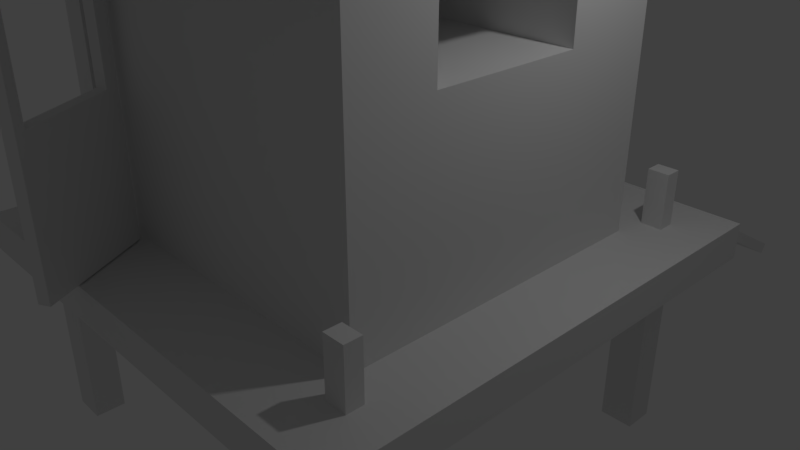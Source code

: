 # Source: beachHouse.blend  (saved by Blender 2.79.0; exported with 4.5.12 LTS)
import bpy
from mathutils import Matrix  # noqa: F401  (used for matrix-valued properties, if any)

bpy.ops.wm.read_factory_settings(use_empty=True)
scene = bpy.context.scene
scene.name = 'Scene'

# ---- collections
col_collection_1 = bpy.data.collections.new('Collection 1'); scene.collection.children.link(col_collection_1)

# ---- materials (node trees are filled in below, after node groups)
mat_material = bpy.data.materials.new('Material')
mat_material.alpha_threshold = 0.0
mat_material.use_transparent_shadow = False
mat_material.roughness = 0.5
mat_material.line_color = (0.0, 0.0, 0.0, 1.0)

# ---- material node trees

# ---- world
world_world = bpy.data.worlds.new('World'); scene.world = world_world
world_world.color = (0.05088, 0.05088, 0.05088)
world_world.use_sun_shadow = False
world_world.sun_shadow_jitter_overblur = 0.0
world_world.cycles.sampling_method = 'MANUAL'

# ---- cameras
cam_camera = bpy.data.cameras.new('Camera')
cam_camera.clip_end = 100.0
cam_camera.lens = 35.0
cam_camera.sensor_width = 32.0
cam_camera.sensor_height = 18.0
cam_camera.ortho_scale = 7.314
cam_camera.dof.focus_distance = 0.0
cam_camera.dof.aperture_fstop = 128.0

# ---- lights
light_lamp = bpy.data.lights.new('Lamp', 'POINT')
light_lamp.transmission_factor = 0.0
light_lamp.cutoff_distance = 30.0
light_lamp.energy = 100.0
light_lamp.shadow_buffer_clip_start = 1.001
light_lamp.shadow_soft_size = 0.1
light_lamp.shadow_maximum_resolution = 0.006
light_lamp.use_absolute_resolution = True

# ---- meshes
me_cube_015 = bpy.data.meshes.new('Cube.015')
me_cube_015.from_pydata([(-1.0, -1.0, -1.0), (-1.0, -1.0, 1.0), (-1.0, 1.0, -1.0), (-1.0, 1.0, 1.0), (1.0, -1.0, -1.0), (1.0, -1.0, 1.0), (1.0, 1.0, -1.0), (1.0, 1.0, 1.0)], [], [(0, 1, 3, 2), (2, 3, 7, 6), (6, 7, 5, 4), (4, 5, 1, 0), (2, 6, 4, 0), (7, 3, 1, 5)])
me_cube_015.use_remesh_preserve_volume = False
me_cube_015.use_remesh_preserve_attributes = False
me_cube_015.use_mirror_vertex_groups = False
me_cube_015.update()
me_cube_011 = bpy.data.meshes.new('Cube.011')
me_cube_011.from_pydata([(-1.0, -1.0, -1.0), (-1.0, -1.0, 1.0), (-1.0, 1.0, -1.0), (-1.0, 1.0, 1.0), (1.0, -1.0, -1.0), (1.0, -1.0, 1.0), (1.0, 1.0, -1.0), (1.0, 1.0, 1.0), (1.0, -0.8297, 0.9317), (-1.0, -0.7944, 0.9317), (1.0, -0.8297, 0.04052), (-1.0, -0.7944, 0.04052), (1.0, 0.7594, 0.9317), (-1.0, 0.7948, 0.9317), (1.0, 0.7594, 0.04052), (-1.0, 0.7948, 0.04052), (-1.0, 0.7948, 0.7948)], [], [(0, 1, 9, 11, 15, 16, 3, 2), (2, 3, 7, 6), (6, 7, 12, 14, 10, 5, 4), (4, 5, 1, 0), (2, 6, 4, 0), (7, 3, 1, 5), (10, 11, 9, 8), (5, 10, 8, 12, 7), (3, 16, 13, 9, 1), (14, 15, 11, 10), (15, 14, 12, 13, 16), (13, 12, 8, 9)])
me_cube_011.use_remesh_preserve_volume = False
me_cube_011.use_remesh_preserve_attributes = False
me_cube_011.use_mirror_vertex_groups = False
me_cube_011.update()
me_cube_010 = bpy.data.meshes.new('Cube.010')
me_cube_010.from_pydata([(-1.0, -1.0, -1.0), (-1.0, -1.0, 1.0), (-1.0, 1.48, -1.492), (-1.0, 1.0, 1.0), (1.0, -1.0, -1.0), (1.0, -1.0, 1.0), (1.0, 1.48, -1.492), (1.0, 1.0, 1.0)], [], [(0, 1, 3, 2), (2, 3, 7, 6), (6, 7, 5, 4), (4, 5, 1, 0), (2, 6, 4, 0), (7, 3, 1, 5)])
me_cube_010.use_remesh_preserve_volume = False
me_cube_010.use_remesh_preserve_attributes = False
me_cube_010.use_mirror_vertex_groups = False
me_cube_010.update()
me_cube_008 = bpy.data.meshes.new('Cube.008')
me_cube_008.from_pydata([(-1.0, -1.0, -1.0), (-1.0, -1.0, 1.0), (-1.0, 1.0, -1.0), (-1.0, 1.0, 1.0), (1.0, -1.0, -1.0), (1.0, -1.0, 1.0), (1.0, 1.0, -1.0), (1.0, 1.0, 1.0)], [], [(0, 1, 3, 2), (2, 3, 7, 6), (6, 7, 5, 4), (4, 5, 1, 0), (2, 6, 4, 0), (7, 3, 1, 5)])
me_cube_008.use_remesh_preserve_volume = False
me_cube_008.use_remesh_preserve_attributes = False
me_cube_008.use_mirror_vertex_groups = False
me_cube_008.update()
me_cube_007 = bpy.data.meshes.new('Cube.007')
me_cube_007.from_pydata([(-1.0, -1.0, -1.0), (-1.0, -1.0, 1.0), (-1.0, 1.0, -1.0), (-1.0, 1.0, 1.0), (1.0, -1.0, -1.0), (1.0, -1.0, 1.0), (1.0, 1.0, -1.0), (1.0, 1.0, 1.0)], [], [(0, 1, 3, 2), (2, 3, 7, 6), (6, 7, 5, 4), (4, 5, 1, 0), (2, 6, 4, 0), (7, 3, 1, 5)])
me_cube_007.use_remesh_preserve_volume = False
me_cube_007.use_remesh_preserve_attributes = False
me_cube_007.use_mirror_vertex_groups = False
me_cube_007.update()
me_cube_002 = bpy.data.meshes.new('Cube.002')
me_cube_002.from_pydata([(-1.0, -1.0, -1.0), (-1.0, -1.0, 1.0), (-1.0, 1.0, -1.0), (-1.0, 1.0, 1.0), (1.0, -1.0, -1.0), (1.0, -1.0, 1.0), (1.0, 1.0, -1.0), (1.0, 1.0, 1.0)], [], [(0, 1, 3, 2), (2, 3, 7, 6), (6, 7, 5, 4), (4, 5, 1, 0), (2, 6, 4, 0), (7, 3, 1, 5)])
me_cube_002.use_remesh_preserve_volume = False
me_cube_002.use_remesh_preserve_attributes = False
me_cube_002.use_mirror_vertex_groups = False
me_cube_002.update()
me_cube_001 = bpy.data.meshes.new('Cube.001')
me_cube_001.from_pydata([(-1.0, -1.0, -1.0), (-1.0, -1.0, 1.0), (-1.0, 1.0, -1.0), (-1.0, 1.0, 1.0), (1.0, -1.0, -1.0), (1.0, -1.0, 1.0), (1.0, 1.0, -1.0), (1.0, 1.0, 1.0)], [], [(0, 1, 3, 2), (2, 3, 7, 6), (6, 7, 5, 4), (4, 5, 1, 0), (2, 6, 4, 0), (7, 3, 1, 5)])
me_cube_001.use_remesh_preserve_volume = False
me_cube_001.use_remesh_preserve_attributes = False
me_cube_001.use_mirror_vertex_groups = False
me_cube_001.update()
me_cube = bpy.data.meshes.new('Cube')
me_cube.from_pydata([(1.0, 1.0, -1.0), (1.0, -1.0, -1.0), (-1.0, -1.0, -1.0), (-1.0, 1.0, -1.0), (1.0, 1.0, 1.0), (1.0, -1.0, 1.0), (-1.0, -1.0, 1.0), (-1.0, 1.0, 1.0), (-1.0, -0.5037, 0.2664), (1.0, -0.5037, 0.2664), (-1.0, 0.4055, 0.2664), (1.0, 0.4055, 0.2664), (-1.0, 0.4055, 0.4055), (-1.0, 0.4055, 0.7482), (1.0, 0.4055, 0.7482), (-1.0, -0.5037, 0.7482), (1.0, -0.5037, 0.7482)], [], [(0, 1, 2, 3), (4, 7, 6, 5), (0, 4, 14, 11, 9, 5, 1), (1, 5, 6, 2), (2, 6, 15, 8, 10, 12, 7, 3), (4, 0, 3, 7), (10, 11, 14, 13, 12), (5, 9, 16, 14, 4), (8, 9, 11, 10), (16, 15, 13, 14), (7, 12, 13, 15, 6), (9, 8, 15, 16)])
_ca = me_cube.color_attributes.new('Col', 'BYTE_COLOR', 'CORNER')
_ca.data.foreach_set('color', [1.0, 1.0, 1.0, 1.0, 1.0, 1.0, 1.0, 1.0, 1.0, 1.0, 1.0, 1.0, 1.0, 1.0, 1.0, 1.0, 1.0, 1.0, 1.0, 1.0, 1.0, 1.0, 1.0, 1.0, 1.0, 1.0, 1.0, 1.0, 1.0, 1.0, 1.0, 1.0, 1.0, 1.0, 1.0, 1.0, 1.0, 1.0, 1.0, 1.0, 1.0, 1.0, 1.0, 1.0, 1.0, 1.0, 1.0, 1.0, 1.0, 1.0, 1.0, 1.0, 1.0, 1.0, 1.0, 1.0, 1.0, 1.0, 1.0, 1.0, 1.0, 1.0, 1.0, 1.0, 1.0, 1.0, 1.0, 1.0, 1.0, 1.0, 1.0, 1.0, 1.0, 1.0, 1.0, 1.0, 1.0, 1.0, 1.0, 1.0, 1.0, 1.0, 1.0, 1.0, 1.0, 1.0, 1.0, 1.0, 1.0, 1.0, 1.0, 1.0, 1.0, 1.0, 1.0, 1.0, 1.0, 1.0, 1.0, 1.0, 1.0, 1.0, 1.0, 1.0, 1.0, 1.0, 1.0, 1.0, 1.0, 1.0, 1.0, 1.0, 1.0, 1.0, 1.0, 1.0, 1.0, 1.0, 1.0, 1.0, 1.0, 1.0, 1.0, 1.0, 0.0, 0.0, 0.0, 0.0, 0.0, 0.0, 0.0, 0.0, 0.0, 0.0, 0.0, 0.0, 0.0, 0.0, 0.0, 0.0, 0.0, 0.0, 0.0, 0.0, 1.0, 1.0, 1.0, 1.0, 1.0, 1.0, 1.0, 1.0, 1.0, 1.0, 1.0, 1.0, 1.0, 1.0, 1.0, 1.0, 1.0, 1.0, 1.0, 1.0, 0.0, 0.0, 0.0, 0.0, 0.0, 0.0, 0.0, 0.0, 0.0, 0.0, 0.0, 0.0, 0.0, 0.0, 0.0, 0.0, 0.0, 0.0, 0.0, 0.0, 0.0, 0.0, 0.0, 0.0, 0.0, 0.0, 0.0, 0.0, 0.0, 0.0, 0.0, 0.0, 1.0, 1.0, 1.0, 1.0, 1.0, 1.0, 1.0, 1.0, 1.0, 1.0, 1.0, 1.0, 1.0, 1.0, 1.0, 1.0, 1.0, 1.0, 1.0, 1.0, 0.0, 0.0, 0.0, 0.0, 0.0, 0.0, 0.0, 0.0, 0.0, 0.0, 0.0, 0.0, 0.0, 0.0, 0.0, 0.0])
me_cube.materials.append(mat_material)
me_cube.use_remesh_preserve_volume = False
me_cube.use_remesh_preserve_attributes = False
me_cube.use_mirror_vertex_groups = False
me_cube.update()
me_cube_003 = bpy.data.meshes.new('Cube.003')
me_cube_003.from_pydata([(-1.0, -1.0, -1.0), (-1.0, -1.0, 1.0), (-1.0, 1.0, -1.0), (-1.0, 1.0, 1.0), (1.0, -1.0, -1.0), (1.0, -1.0, 1.0), (1.0, 1.0, -1.0), (1.0, 1.0, 1.0)], [], [(0, 1, 3, 2), (2, 3, 7, 6), (6, 7, 5, 4), (4, 5, 1, 0), (2, 6, 4, 0), (7, 3, 1, 5)])
me_cube_003.use_remesh_preserve_volume = False
me_cube_003.use_remesh_preserve_attributes = False
me_cube_003.use_mirror_vertex_groups = False
me_cube_003.update()
me_cube_004 = bpy.data.meshes.new('Cube.004')
me_cube_004.from_pydata([(-1.0, -1.0, -1.0), (-1.0, -1.0, 1.0), (-1.0, 1.0, -1.0), (-1.0, 1.0, 1.0), (1.0, -1.0, -1.0), (1.0, -1.0, 1.0), (1.0, 1.0, -1.0), (1.0, 1.0, 1.0)], [], [(0, 1, 3, 2), (2, 3, 7, 6), (6, 7, 5, 4), (4, 5, 1, 0), (2, 6, 4, 0), (7, 3, 1, 5)])
me_cube_004.use_remesh_preserve_volume = False
me_cube_004.use_remesh_preserve_attributes = False
me_cube_004.use_mirror_vertex_groups = False
me_cube_004.update()
me_cube_005 = bpy.data.meshes.new('Cube.005')
me_cube_005.from_pydata([(-1.0, -1.0, -1.0), (-1.0, -1.0, 1.0), (-1.0, 1.0, -1.0), (-1.0, 1.0, 1.0), (1.0, -1.0, -1.0), (1.0, -1.0, 1.0), (1.0, 1.0, -1.0), (1.0, 1.0, 1.0)], [], [(0, 1, 3, 2), (2, 3, 7, 6), (6, 7, 5, 4), (4, 5, 1, 0), (2, 6, 4, 0), (7, 3, 1, 5)])
me_cube_005.use_remesh_preserve_volume = False
me_cube_005.use_remesh_preserve_attributes = False
me_cube_005.use_mirror_vertex_groups = False
me_cube_005.update()
me_cube_006 = bpy.data.meshes.new('Cube.006')
me_cube_006.from_pydata([(-0.512, -0.512, -15.43), (-1.0, -1.0, 1.0), (-0.512, 0.512, -15.43), (-1.0, 1.0, 1.0), (0.512, -0.512, -15.43), (1.0, -1.0, 1.0), (0.512, 0.512, -15.43), (1.0, 1.0, 1.0), (-1.0, 1.0, -1.0), (-1.0, -1.0, -1.0), (1.0, 1.0, -1.0), (1.0, -1.0, -1.0)], [], [(9, 1, 3, 8), (8, 3, 7, 10), (10, 7, 5, 11), (11, 5, 1, 9), (2, 6, 4, 0), (7, 3, 1, 5), (2, 0, 9, 8), (6, 2, 8, 10), (4, 6, 10, 11), (0, 4, 11, 9)])
me_cube_006.use_remesh_preserve_volume = False
me_cube_006.use_remesh_preserve_attributes = False
me_cube_006.use_mirror_vertex_groups = False
me_cube_006.update()
me_cube_009 = bpy.data.meshes.new('Cube.009')
me_cube_009.from_pydata([(-1.0, -1.0, -1.0), (-1.0, -1.0, 1.0), (-1.0, 1.0, -1.0), (-1.0, 1.0, 1.0), (1.0, -1.0, -1.0), (1.0, -1.0, 1.0), (1.0, 1.0, -1.0), (1.0, 1.0, 1.0)], [], [(0, 1, 3, 2), (2, 3, 7, 6), (6, 7, 5, 4), (4, 5, 1, 0), (2, 6, 4, 0), (7, 3, 1, 5)])
me_cube_009.use_remesh_preserve_volume = False
me_cube_009.use_remesh_preserve_attributes = False
me_cube_009.use_mirror_vertex_groups = False
me_cube_009.update()
me_cube_014 = bpy.data.meshes.new('Cube.014')
me_cube_014.from_pydata([(-1.0, -1.0, -1.0), (-1.0, -1.0, 1.0), (-1.0, 1.0, -1.0), (-1.0, 1.0, 1.0), (1.0, -1.0, -1.0), (1.0, -1.0, 1.0), (1.0, 1.0, -1.0), (1.0, 1.0, 1.0)], [], [(0, 1, 3, 2), (2, 3, 7, 6), (6, 7, 5, 4), (4, 5, 1, 0), (2, 6, 4, 0), (7, 3, 1, 5)])
me_cube_014.use_remesh_preserve_volume = False
me_cube_014.use_remesh_preserve_attributes = False
me_cube_014.use_mirror_vertex_groups = False
me_cube_014.update()
me_cube_016 = bpy.data.meshes.new('Cube.016')
me_cube_016.from_pydata([(-1.0, -1.0, -1.0), (-1.0, -1.0, 1.0), (-1.0, 1.0, -1.0), (-1.0, 1.0, 1.0), (1.0, -1.0, -1.0), (1.0, -1.0, 1.0), (1.0, 1.0, -1.0), (1.0, 1.0, 1.0)], [], [(0, 1, 3, 2), (2, 3, 7, 6), (6, 7, 5, 4), (4, 5, 1, 0), (2, 6, 4, 0), (7, 3, 1, 5)])
me_cube_016.use_remesh_preserve_volume = False
me_cube_016.use_remesh_preserve_attributes = False
me_cube_016.use_mirror_vertex_groups = False
me_cube_016.update()
me_cube_017 = bpy.data.meshes.new('Cube.017')
me_cube_017.from_pydata([(-1.0, -1.0, -1.0), (-1.0, -1.0, 1.0), (-1.0, 1.0, -1.0), (-1.0, 1.0, 1.0), (1.0, -1.0, -1.0), (1.0, -1.0, 1.0), (1.0, 1.0, -1.0), (1.0, 1.0, 1.0)], [], [(0, 1, 3, 2), (2, 3, 7, 6), (6, 7, 5, 4), (4, 5, 1, 0), (2, 6, 4, 0), (7, 3, 1, 5)])
me_cube_017.use_remesh_preserve_volume = False
me_cube_017.use_remesh_preserve_attributes = False
me_cube_017.use_mirror_vertex_groups = False
me_cube_017.update()
me_cube_018 = bpy.data.meshes.new('Cube.018')
me_cube_018.from_pydata([(-1.0, -1.0, -1.0), (-1.0, -1.0, 1.0), (-1.0, 1.0, -1.0), (-1.0, 1.0, 1.0), (1.0, -1.0, -1.0), (1.0, -1.0, 1.0), (1.0, 1.0, -1.0), (1.0, 1.0, 1.0)], [], [(0, 1, 3, 2), (2, 3, 7, 6), (6, 7, 5, 4), (4, 5, 1, 0), (2, 6, 4, 0), (7, 3, 1, 5)])
me_cube_018.use_remesh_preserve_volume = False
me_cube_018.use_remesh_preserve_attributes = False
me_cube_018.use_mirror_vertex_groups = False
me_cube_018.update()
me_cube_019 = bpy.data.meshes.new('Cube.019')
me_cube_019.from_pydata([(-1.0, -1.0, -1.0), (-1.0, -1.0, 1.0), (-1.0, 1.0, -1.0), (-1.0, 1.0, 1.0), (1.0, -1.0, -1.0), (1.0, -1.0, 1.0), (1.0, 1.0, -1.0), (1.0, 1.0, 1.0)], [], [(0, 1, 3, 2), (2, 3, 7, 6), (6, 7, 5, 4), (4, 5, 1, 0), (2, 6, 4, 0), (7, 3, 1, 5)])
me_cube_019.use_remesh_preserve_volume = False
me_cube_019.use_remesh_preserve_attributes = False
me_cube_019.use_mirror_vertex_groups = False
me_cube_019.update()
me_cube_020 = bpy.data.meshes.new('Cube.020')
me_cube_020.from_pydata([(-1.0, -1.0, -1.0), (-1.0, -1.0, 1.0), (-1.0, 1.0, -1.0), (-1.0, 1.0, 1.0), (1.0, -1.0, -1.0), (1.0, -1.0, 1.0), (1.0, 1.0, -1.0), (1.0, 1.0, 1.0)], [], [(0, 1, 3, 2), (2, 3, 7, 6), (6, 7, 5, 4), (4, 5, 1, 0), (2, 6, 4, 0), (7, 3, 1, 5)])
me_cube_020.use_remesh_preserve_volume = False
me_cube_020.use_remesh_preserve_attributes = False
me_cube_020.use_mirror_vertex_groups = False
me_cube_020.update()

# ---- objects
ob_cube = bpy.data.objects.new('Cube', me_cube_015)
ob_cube_011 = bpy.data.objects.new('Cube.011', me_cube_011)
ob_cube_010 = bpy.data.objects.new('Cube.010', me_cube_010)
ob_cube_008 = bpy.data.objects.new('Cube.008', me_cube_008)
ob_cube_007 = bpy.data.objects.new('Cube.007', me_cube_007)
ob_cube_002 = bpy.data.objects.new('Cube.002', me_cube_002)
ob_cube_001 = bpy.data.objects.new('Cube.001', me_cube_001)
ob_main_frame = bpy.data.objects.new('Main Frame', me_cube)
ob_lamp = bpy.data.objects.new('Lamp', light_lamp)
ob_camera = bpy.data.objects.new('Camera', cam_camera)
ob_cube_003 = bpy.data.objects.new('Cube.003', me_cube_003)
ob_cube_004 = bpy.data.objects.new('Cube.004', me_cube_004)
ob_cube_005 = bpy.data.objects.new('Cube.005', me_cube_005)
ob_cube_006 = bpy.data.objects.new('Cube.006', me_cube_006)
ob_cube_009 = bpy.data.objects.new('Cube.009', me_cube_009)
ob_cube_000 = bpy.data.objects.new('Cube.000', me_cube_014)
ob_cube_012 = bpy.data.objects.new('Cube.012', me_cube_016)
ob_cube_013 = bpy.data.objects.new('Cube.013', me_cube_017)
ob_cube_014 = bpy.data.objects.new('Cube.014', me_cube_018)
ob_cube_015 = bpy.data.objects.new('Cube.015', me_cube_019)
ob_cube_016 = bpy.data.objects.new('Cube.016', me_cube_020)

# ---- transforms, parenting, visibility, modifiers, constraints
ob_cube.location = (-3.04, 2.72, 0.6467)
ob_cube.scale = (-0.1424, 0.1122, 0.4889)
ob_cube.lineart.crease_threshold = 0.0
ob_cube_011.location = (-1.32, -3.059, 2.287)
ob_cube_011.rotation_euler = (0.0, -0.0, 0.49)
ob_cube_011.scale = (0.07908, 0.8357, 1.876)
ob_cube_011.lineart.crease_threshold = 0.0
ob_cube_010.location = (0.0797, 2.979, 4.044)
ob_cube_010.rotation_euler = (-0.3174, -0.0, 0.0)
ob_cube_010.scale = (2.073, 1.0, 0.06929)
ob_cube_010.lineart.crease_threshold = 0.0
ob_cube_008.location = (-2.2, -2.219, 2.406)
ob_cube_008.scale = (0.1856, -0.1933, 2.164)
ob_cube_008.lineart.crease_threshold = 0.0
ob_cube_007.location = (0.189, 5.393, -0.7321)
ob_cube_007.rotation_euler = (-0.5085, -0.0, 0.0)
ob_cube_007.scale = (1.84, 2.206, 0.08439)
ob_cube_007.lineart.crease_threshold = 0.0
ob_cube_002.location = (2.232, -2.494, -1.3)
ob_cube_002.scale = (0.2404, 0.2183, 1.584)
ob_cube_002.lineart.crease_threshold = 0.0
ob_cube_001.location = (-0.2275, 0.08135, 0.1438)
ob_cube_001.scale = (-3.416, -3.416, -0.2474)
ob_cube_001.lineart.crease_threshold = 0.0
ob_main_frame.location = (0.0, 0.0, 2.322)
ob_main_frame.scale = (2.238, 2.2, 2.334)
ob_main_frame.lock_rotations_4d = False
ob_main_frame.empty_display_type = 'ARROWS'
ob_main_frame.lineart.crease_threshold = 0.0
ob_lamp.location = (4.076, 1.005, 5.904)
ob_lamp.rotation_euler = (0.6503, 0.05522, 1.866)
ob_lamp.lock_rotations_4d = False
ob_lamp.empty_display_type = 'ARROWS'
ob_lamp.color = (0.0, 0.0, 0.0, 0.0)
ob_lamp.lineart.crease_threshold = 0.0
ob_camera.location = (7.481, -6.508, 5.344)
ob_camera.rotation_euler = (1.109, 0.0, 0.8149)
ob_camera.lock_rotations_4d = False
ob_camera.empty_display_type = 'ARROWS'
ob_camera.color = (0.0, 0.0, 0.0, 0.0)
ob_camera.display_type = 'WIRE'
ob_camera.lineart.crease_threshold = 0.0
ob_cube_003.location = (2.232, 2.984, -1.3)
ob_cube_003.scale = (0.2404, 0.2183, 1.584)
ob_cube_003.lineart.crease_threshold = 0.0
ob_cube_004.location = (-3.256, -2.494, -1.3)
ob_cube_004.scale = (0.2404, 0.2183, 1.584)
ob_cube_004.lineart.crease_threshold = 0.0
ob_cube_005.location = (-2.977, 2.984, -1.3)
ob_cube_005.scale = (0.2404, 0.2183, 1.584)
ob_cube_005.lineart.crease_threshold = 0.0
ob_cube_006.location = (0.009204, 0.08135, 4.629)
ob_cube_006.scale = (-2.577, -3.119, -0.07607)
ob_cube_006.lineart.crease_threshold = 0.0
ob_cube_009.location = (-2.2, 2.026, 2.406)
ob_cube_009.scale = (0.1856, -0.1933, 2.164)
ob_cube_009.lineart.crease_threshold = 0.0
ob_cube_000.location = (-0.2275, 0.08135, -0.2999)
ob_cube_000.scale = (-2.771, -2.771, -0.2007)
ob_cube_000.lineart.crease_threshold = 0.0
ob_cube_012.location = (-3.04, -2.51, 0.6467)
ob_cube_012.scale = (-0.1424, 0.1122, 0.4889)
ob_cube_012.lineart.crease_threshold = 0.0
ob_cube_013.location = (-3.04, 0.06001, 0.6467)
ob_cube_013.scale = (-0.1424, 0.1122, 0.4889)
ob_cube_013.lineart.crease_threshold = 0.0
ob_cube_014.location = (2.444, 2.72, 0.6467)
ob_cube_014.scale = (-0.1424, 0.1122, 0.4889)
ob_cube_014.lineart.crease_threshold = 0.0
ob_cube_015.location = (2.517, -2.51, 0.6467)
ob_cube_015.scale = (-0.1424, 0.1122, 0.4889)
ob_cube_015.lineart.crease_threshold = 0.0
ob_cube_016.location = (-3.04, 0.09798, 0.8507)
ob_cube_016.scale = (-0.09064, 2.697, 0.1011)
ob_cube_016.lineart.crease_threshold = 0.0

# ---- collection membership
col_collection_1.objects.link(ob_cube)
col_collection_1.objects.link(ob_cube_011)
col_collection_1.objects.link(ob_cube_010)
col_collection_1.objects.link(ob_cube_008)
col_collection_1.objects.link(ob_cube_007)
col_collection_1.objects.link(ob_cube_002)
col_collection_1.objects.link(ob_cube_001)
col_collection_1.objects.link(ob_main_frame)
col_collection_1.objects.link(ob_lamp)
col_collection_1.objects.link(ob_camera)
col_collection_1.objects.link(ob_cube_003)
col_collection_1.objects.link(ob_cube_004)
col_collection_1.objects.link(ob_cube_005)
col_collection_1.objects.link(ob_cube_006)
col_collection_1.objects.link(ob_cube_009)
col_collection_1.objects.link(ob_cube_000)
col_collection_1.objects.link(ob_cube_012)
col_collection_1.objects.link(ob_cube_013)
col_collection_1.objects.link(ob_cube_014)
col_collection_1.objects.link(ob_cube_015)
col_collection_1.objects.link(ob_cube_016)

# ---- scene / render settings (as saved in the file)
scene.camera = ob_camera
scene.frame_start = 1; scene.frame_end = 250; scene.frame_set(1)
scene.render.engine = 'BLENDER_EEVEE_NEXT'
scene.render.resolution_percentage = 50
scene.render.dither_intensity = 0.0
scene.cycles.use_denoising = False
scene.cycles.samples = 128
scene.cycles.sampling_pattern = 'TABULATED_SOBOL'
scene.cycles.use_adaptive_sampling = False
scene.cycles.use_light_tree = False
scene.cycles.blur_glossy = 0.0
scene.cycles.sample_clamp_indirect = 0.0
scene.view_settings.view_transform = 'Standard'
bpy.context.view_layer.update()
